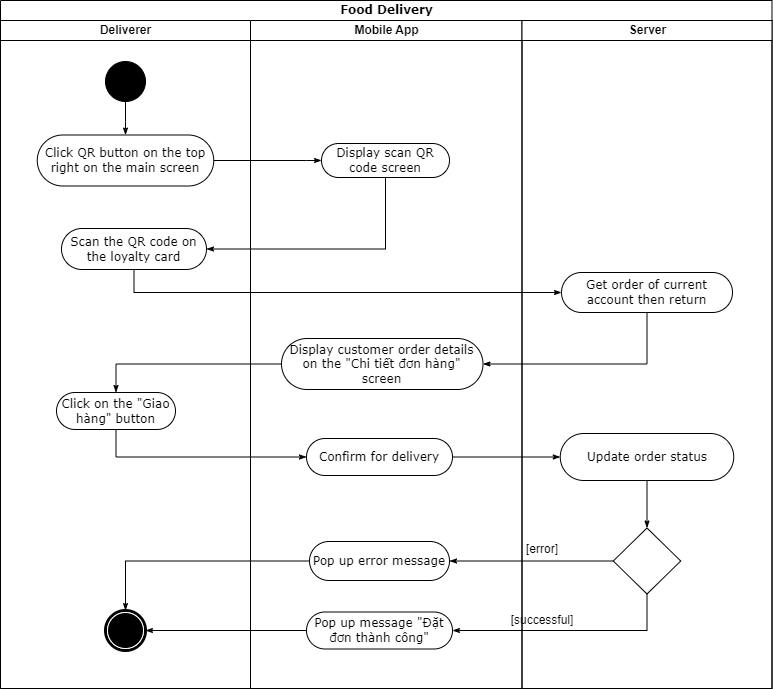

The diagram above was exported from draw.io. Its source (the exported page's mxGraphModel, read from the mxfile embedded in the PNG):
<mxGraphModel dx="4631" dy="-1376" grid="0" gridSize="10" guides="1" tooltips="1" connect="1" arrows="1" fold="1" page="1" pageScale="1" pageWidth="827" pageHeight="1169" math="0" shadow="0">
  <root>
    <mxCell id="0" />
    <mxCell id="1" parent="0" />
    <mxCell id="60SvphXsL4hS1jgYHhns-1" value="Food Delivery" style="swimlane;html=1;childLayout=stackLayout;startSize=20;rounded=0;shadow=0;comic=0;labelBackgroundColor=none;strokeWidth=1;fontFamily=Verdana;fontSize=12;align=center;" vertex="1" parent="1">
      <mxGeometry x="-2462" y="2428" width="771.5" height="688" as="geometry" />
    </mxCell>
    <mxCell id="60SvphXsL4hS1jgYHhns-2" value="Deliverer" style="swimlane;html=1;startSize=20;" vertex="1" parent="60SvphXsL4hS1jgYHhns-1">
      <mxGeometry y="20" width="250" height="668" as="geometry" />
    </mxCell>
    <mxCell id="60SvphXsL4hS1jgYHhns-3" value="Click on the &quot;Giao hàng&quot; button" style="rounded=1;whiteSpace=wrap;html=1;shadow=0;comic=0;labelBackgroundColor=none;strokeWidth=1;fontFamily=Verdana;fontSize=12;align=center;arcSize=50;" vertex="1" parent="60SvphXsL4hS1jgYHhns-2">
      <mxGeometry x="56" y="372" width="119" height="37" as="geometry" />
    </mxCell>
    <mxCell id="60SvphXsL4hS1jgYHhns-4" value="" style="ellipse;whiteSpace=wrap;html=1;rounded=0;shadow=0;comic=0;labelBackgroundColor=none;strokeWidth=1;fillColor=#000000;fontFamily=Verdana;fontSize=12;align=center;" vertex="1" parent="60SvphXsL4hS1jgYHhns-2">
      <mxGeometry x="105" y="41" width="40" height="40" as="geometry" />
    </mxCell>
    <mxCell id="60SvphXsL4hS1jgYHhns-5" value="Click QR button on the top right on the main screen" style="rounded=1;whiteSpace=wrap;html=1;shadow=0;comic=0;labelBackgroundColor=none;strokeWidth=1;fontFamily=Verdana;fontSize=12;align=center;arcSize=50;" vertex="1" parent="60SvphXsL4hS1jgYHhns-2">
      <mxGeometry x="36.75" y="114.5" width="176.5" height="51" as="geometry" />
    </mxCell>
    <mxCell id="60SvphXsL4hS1jgYHhns-6" style="edgeStyle=orthogonalEdgeStyle;rounded=0;html=1;labelBackgroundColor=none;startArrow=none;startFill=0;startSize=5;endArrow=classicThin;endFill=1;endSize=5;jettySize=auto;orthogonalLoop=1;strokeWidth=1;fontFamily=Verdana;fontSize=12" edge="1" parent="60SvphXsL4hS1jgYHhns-2" source="60SvphXsL4hS1jgYHhns-4" target="60SvphXsL4hS1jgYHhns-5">
      <mxGeometry relative="1" as="geometry" />
    </mxCell>
    <mxCell id="60SvphXsL4hS1jgYHhns-7" value="" style="shape=mxgraph.bpmn.shape;html=1;verticalLabelPosition=bottom;labelBackgroundColor=#ffffff;verticalAlign=top;perimeter=ellipsePerimeter;outline=end;symbol=terminate;rounded=0;shadow=0;comic=0;strokeWidth=1;fontFamily=Verdana;fontSize=12;align=center;" vertex="1" parent="60SvphXsL4hS1jgYHhns-2">
      <mxGeometry x="105" y="590" width="40" height="40" as="geometry" />
    </mxCell>
    <mxCell id="60SvphXsL4hS1jgYHhns-8" value="Scan the QR code on the loyalty card" style="rounded=1;whiteSpace=wrap;html=1;shadow=0;comic=0;labelBackgroundColor=none;strokeWidth=1;fontFamily=Verdana;fontSize=12;align=center;arcSize=50;" vertex="1" parent="60SvphXsL4hS1jgYHhns-2">
      <mxGeometry x="61" y="208" width="145" height="41" as="geometry" />
    </mxCell>
    <mxCell id="60SvphXsL4hS1jgYHhns-9" value="Mobile App" style="swimlane;html=1;startSize=20;" vertex="1" parent="60SvphXsL4hS1jgYHhns-1">
      <mxGeometry x="250" y="20" width="271.5" height="668" as="geometry" />
    </mxCell>
    <mxCell id="60SvphXsL4hS1jgYHhns-10" value="Pop up message &quot;Đặt đơn thành công&quot;" style="rounded=1;whiteSpace=wrap;html=1;shadow=0;comic=0;labelBackgroundColor=none;strokeWidth=1;fontFamily=Verdana;fontSize=12;align=center;arcSize=50;" vertex="1" parent="60SvphXsL4hS1jgYHhns-9">
      <mxGeometry x="56" y="591.5" width="146" height="37" as="geometry" />
    </mxCell>
    <mxCell id="60SvphXsL4hS1jgYHhns-11" value="Display scan QR code screen" style="rounded=1;whiteSpace=wrap;html=1;shadow=0;comic=0;labelBackgroundColor=none;strokeWidth=1;fontFamily=Verdana;fontSize=12;align=center;arcSize=50;" vertex="1" parent="60SvphXsL4hS1jgYHhns-9">
      <mxGeometry x="71" y="123" width="128" height="34" as="geometry" />
    </mxCell>
    <mxCell id="60SvphXsL4hS1jgYHhns-12" value="Display customer order details on the &quot;Chi tiết đơn hàng&quot; screen" style="rounded=1;whiteSpace=wrap;html=1;shadow=0;comic=0;labelBackgroundColor=none;strokeWidth=1;fontFamily=Verdana;fontSize=12;align=center;arcSize=50;" vertex="1" parent="60SvphXsL4hS1jgYHhns-9">
      <mxGeometry x="31" y="318" width="201.5" height="51" as="geometry" />
    </mxCell>
    <mxCell id="60SvphXsL4hS1jgYHhns-13" value="Confirm for delivery" style="rounded=1;whiteSpace=wrap;html=1;shadow=0;comic=0;labelBackgroundColor=none;strokeWidth=1;fontFamily=Verdana;fontSize=12;align=center;arcSize=50;" vertex="1" parent="60SvphXsL4hS1jgYHhns-9">
      <mxGeometry x="56" y="418" width="146" height="37" as="geometry" />
    </mxCell>
    <mxCell id="60SvphXsL4hS1jgYHhns-14" value="Pop up error message" style="rounded=1;whiteSpace=wrap;html=1;shadow=0;comic=0;labelBackgroundColor=none;strokeWidth=1;fontFamily=Verdana;fontSize=12;align=center;arcSize=50;" vertex="1" parent="60SvphXsL4hS1jgYHhns-9">
      <mxGeometry x="59" y="521" width="140" height="39" as="geometry" />
    </mxCell>
    <mxCell id="60SvphXsL4hS1jgYHhns-15" style="edgeStyle=orthogonalEdgeStyle;rounded=0;html=1;labelBackgroundColor=none;startArrow=none;startFill=0;startSize=5;endArrow=classicThin;endFill=1;endSize=5;jettySize=auto;orthogonalLoop=1;strokeWidth=1;fontFamily=Verdana;fontSize=12;exitX=1;exitY=0.5;exitDx=0;exitDy=0;entryX=0;entryY=0.5;entryDx=0;entryDy=0;" edge="1" parent="60SvphXsL4hS1jgYHhns-1" source="60SvphXsL4hS1jgYHhns-5" target="60SvphXsL4hS1jgYHhns-11">
      <mxGeometry relative="1" as="geometry">
        <Array as="points">
          <mxPoint x="306" y="160" />
          <mxPoint x="306" y="160" />
        </Array>
        <mxPoint x="388" y="160" as="targetPoint" />
      </mxGeometry>
    </mxCell>
    <mxCell id="60SvphXsL4hS1jgYHhns-16" style="edgeStyle=orthogonalEdgeStyle;rounded=0;html=1;labelBackgroundColor=none;startArrow=none;startFill=0;startSize=5;endArrow=classicThin;endFill=1;endSize=5;jettySize=auto;orthogonalLoop=1;strokeWidth=1;fontFamily=Verdana;fontSize=12;exitX=0;exitY=0.5;exitDx=0;exitDy=0;entryX=0.5;entryY=0;entryDx=0;entryDy=0;" edge="1" parent="60SvphXsL4hS1jgYHhns-1" source="60SvphXsL4hS1jgYHhns-12" target="60SvphXsL4hS1jgYHhns-3">
      <mxGeometry relative="1" as="geometry">
        <mxPoint x="315" y="380.5" as="targetPoint" />
        <mxPoint x="125" y="355" as="sourcePoint" />
      </mxGeometry>
    </mxCell>
    <mxCell id="60SvphXsL4hS1jgYHhns-17" style="edgeStyle=orthogonalEdgeStyle;rounded=0;html=1;labelBackgroundColor=none;startArrow=none;startFill=0;startSize=5;endArrow=classicThin;endFill=1;endSize=5;jettySize=auto;orthogonalLoop=1;strokeWidth=1;fontFamily=Verdana;fontSize=12;exitX=0.5;exitY=1;exitDx=0;exitDy=0;entryX=1;entryY=0.5;entryDx=0;entryDy=0;" edge="1" parent="60SvphXsL4hS1jgYHhns-1" source="60SvphXsL4hS1jgYHhns-28" target="60SvphXsL4hS1jgYHhns-10">
      <mxGeometry relative="1" as="geometry">
        <mxPoint x="646.5" y="509.5" as="sourcePoint" />
      </mxGeometry>
    </mxCell>
    <mxCell id="60SvphXsL4hS1jgYHhns-18" style="edgeStyle=none;rounded=0;html=1;labelBackgroundColor=none;startArrow=none;startFill=0;startSize=5;endArrow=classicThin;endFill=1;endSize=5;jettySize=auto;orthogonalLoop=1;strokeWidth=1;fontFamily=Verdana;fontSize=12;exitX=0;exitY=0.5;exitDx=0;exitDy=0;" edge="1" parent="60SvphXsL4hS1jgYHhns-1" source="60SvphXsL4hS1jgYHhns-10" target="60SvphXsL4hS1jgYHhns-7">
      <mxGeometry relative="1" as="geometry" />
    </mxCell>
    <mxCell id="60SvphXsL4hS1jgYHhns-19" style="edgeStyle=orthogonalEdgeStyle;rounded=0;html=1;labelBackgroundColor=none;startArrow=none;startFill=0;startSize=5;endArrow=classicThin;endFill=1;endSize=5;jettySize=auto;orthogonalLoop=1;strokeWidth=1;fontFamily=Verdana;fontSize=12;entryX=0;entryY=0.5;entryDx=0;entryDy=0;exitX=0.5;exitY=1;exitDx=0;exitDy=0;" edge="1" parent="60SvphXsL4hS1jgYHhns-1" source="60SvphXsL4hS1jgYHhns-3" target="60SvphXsL4hS1jgYHhns-13">
      <mxGeometry relative="1" as="geometry">
        <mxPoint x="195" y="453" as="targetPoint" />
        <mxPoint x="395" y="410" as="sourcePoint" />
      </mxGeometry>
    </mxCell>
    <mxCell id="60SvphXsL4hS1jgYHhns-20" style="rounded=0;html=1;labelBackgroundColor=none;startArrow=none;startFill=0;startSize=5;endArrow=classicThin;endFill=1;endSize=5;jettySize=auto;orthogonalLoop=1;strokeWidth=1;fontFamily=Verdana;fontSize=12;entryX=0;entryY=0.5;entryDx=0;entryDy=0;exitX=1;exitY=0.5;exitDx=0;exitDy=0;" edge="1" parent="60SvphXsL4hS1jgYHhns-1" source="60SvphXsL4hS1jgYHhns-13" target="60SvphXsL4hS1jgYHhns-27">
      <mxGeometry relative="1" as="geometry">
        <mxPoint x="195" y="453" as="targetPoint" />
        <mxPoint x="395" y="410" as="sourcePoint" />
      </mxGeometry>
    </mxCell>
    <mxCell id="60SvphXsL4hS1jgYHhns-21" style="rounded=0;html=1;labelBackgroundColor=none;startArrow=none;startFill=0;startSize=5;endArrow=classicThin;endFill=1;endSize=5;jettySize=auto;orthogonalLoop=1;strokeWidth=1;fontFamily=Verdana;fontSize=12;exitX=0;exitY=0.5;exitDx=0;exitDy=0;entryX=1;entryY=0.5;entryDx=0;entryDy=0;" edge="1" parent="60SvphXsL4hS1jgYHhns-1" source="60SvphXsL4hS1jgYHhns-28" target="60SvphXsL4hS1jgYHhns-14">
      <mxGeometry relative="1" as="geometry">
        <mxPoint x="601" y="488" as="sourcePoint" />
        <mxPoint x="443" y="488" as="targetPoint" />
      </mxGeometry>
    </mxCell>
    <mxCell id="60SvphXsL4hS1jgYHhns-22" style="edgeStyle=orthogonalEdgeStyle;rounded=0;html=1;labelBackgroundColor=none;startArrow=none;startFill=0;startSize=5;endArrow=classicThin;endFill=1;endSize=5;jettySize=auto;orthogonalLoop=1;strokeWidth=1;fontFamily=Verdana;fontSize=12;exitX=0;exitY=0.5;exitDx=0;exitDy=0;entryX=0.5;entryY=0;entryDx=0;entryDy=0;" edge="1" parent="60SvphXsL4hS1jgYHhns-1" source="60SvphXsL4hS1jgYHhns-14" target="60SvphXsL4hS1jgYHhns-7">
      <mxGeometry relative="1" as="geometry">
        <mxPoint x="656.5" y="519.5" as="sourcePoint" />
        <mxPoint x="459" y="570" as="targetPoint" />
      </mxGeometry>
    </mxCell>
    <mxCell id="60SvphXsL4hS1jgYHhns-23" style="rounded=0;html=1;exitX=0.5;exitY=1;labelBackgroundColor=none;startArrow=none;startFill=0;startSize=5;endArrow=classicThin;endFill=1;endSize=5;jettySize=auto;orthogonalLoop=1;strokeWidth=1;fontFamily=Verdana;fontSize=12;exitDx=0;exitDy=0;entryX=1;entryY=0.5;entryDx=0;entryDy=0;edgeStyle=orthogonalEdgeStyle;" edge="1" parent="60SvphXsL4hS1jgYHhns-1" source="60SvphXsL4hS1jgYHhns-11" target="60SvphXsL4hS1jgYHhns-8">
      <mxGeometry relative="1" as="geometry">
        <mxPoint x="395" y="187" as="sourcePoint" />
        <mxPoint x="396" y="271" as="targetPoint" />
      </mxGeometry>
    </mxCell>
    <mxCell id="60SvphXsL4hS1jgYHhns-24" style="rounded=0;html=1;exitX=0.5;exitY=1;labelBackgroundColor=none;startArrow=none;startFill=0;startSize=5;endArrow=classicThin;endFill=1;endSize=5;jettySize=auto;orthogonalLoop=1;strokeWidth=1;fontFamily=Verdana;fontSize=12;exitDx=0;exitDy=0;entryX=1;entryY=0.5;entryDx=0;entryDy=0;edgeStyle=orthogonalEdgeStyle;" edge="1" parent="60SvphXsL4hS1jgYHhns-1" source="60SvphXsL4hS1jgYHhns-30" target="60SvphXsL4hS1jgYHhns-12">
      <mxGeometry relative="1" as="geometry">
        <mxPoint x="665" y="208" as="sourcePoint" />
        <mxPoint x="665.75" y="292" as="targetPoint" />
      </mxGeometry>
    </mxCell>
    <mxCell id="60SvphXsL4hS1jgYHhns-25" style="rounded=0;html=1;exitX=0.5;exitY=1;labelBackgroundColor=none;startArrow=none;startFill=0;startSize=5;endArrow=classicThin;endFill=1;endSize=5;jettySize=auto;orthogonalLoop=1;strokeWidth=1;fontFamily=Verdana;fontSize=12;exitDx=0;exitDy=0;entryX=0;entryY=0.5;entryDx=0;entryDy=0;edgeStyle=orthogonalEdgeStyle;" edge="1" parent="60SvphXsL4hS1jgYHhns-1" source="60SvphXsL4hS1jgYHhns-8" target="60SvphXsL4hS1jgYHhns-30">
      <mxGeometry relative="1" as="geometry">
        <mxPoint x="395" y="187" as="sourcePoint" />
        <mxPoint x="216" y="259" as="targetPoint" />
      </mxGeometry>
    </mxCell>
    <mxCell id="60SvphXsL4hS1jgYHhns-26" value="Server" style="swimlane;html=1;startSize=20;" vertex="1" parent="60SvphXsL4hS1jgYHhns-1">
      <mxGeometry x="521.5" y="20" width="250" height="668" as="geometry" />
    </mxCell>
    <mxCell id="60SvphXsL4hS1jgYHhns-27" value="Update order status" style="rounded=1;whiteSpace=wrap;html=1;shadow=0;comic=0;labelBackgroundColor=none;strokeWidth=1;fontFamily=Verdana;fontSize=12;align=center;arcSize=50;" vertex="1" parent="60SvphXsL4hS1jgYHhns-26">
      <mxGeometry x="38.25" y="413" width="173.5" height="47" as="geometry" />
    </mxCell>
    <mxCell id="60SvphXsL4hS1jgYHhns-28" value="" style="rhombus;whiteSpace=wrap;html=1;" vertex="1" parent="60SvphXsL4hS1jgYHhns-26">
      <mxGeometry x="91.25" y="507.5" width="67.5" height="66" as="geometry" />
    </mxCell>
    <mxCell id="60SvphXsL4hS1jgYHhns-29" style="edgeStyle=none;rounded=0;html=1;labelBackgroundColor=none;startArrow=none;startFill=0;startSize=5;endArrow=classicThin;endFill=1;endSize=5;jettySize=auto;orthogonalLoop=1;strokeWidth=1;fontFamily=Verdana;fontSize=12;exitX=0.5;exitY=1;exitDx=0;exitDy=0;entryX=0.5;entryY=0;entryDx=0;entryDy=0;" edge="1" parent="60SvphXsL4hS1jgYHhns-26" source="60SvphXsL4hS1jgYHhns-27" target="60SvphXsL4hS1jgYHhns-28">
      <mxGeometry relative="1" as="geometry">
        <mxPoint x="50.5" y="400" as="sourcePoint" />
        <Array as="points" />
        <mxPoint x="50.5" y="464" as="targetPoint" />
      </mxGeometry>
    </mxCell>
    <mxCell id="60SvphXsL4hS1jgYHhns-30" value="Get order of current account then return" style="rounded=1;whiteSpace=wrap;html=1;shadow=0;comic=0;labelBackgroundColor=none;strokeWidth=1;fontFamily=Verdana;fontSize=12;align=center;arcSize=50;" vertex="1" parent="60SvphXsL4hS1jgYHhns-26">
      <mxGeometry x="39.5" y="252" width="171" height="40" as="geometry" />
    </mxCell>
    <mxCell id="60SvphXsL4hS1jgYHhns-31" value="[error]" style="text;html=1;align=center;verticalAlign=middle;whiteSpace=wrap;rounded=0;" vertex="1" parent="60SvphXsL4hS1jgYHhns-26">
      <mxGeometry x="-9.5" y="512" width="60" height="33" as="geometry" />
    </mxCell>
    <mxCell id="60SvphXsL4hS1jgYHhns-32" value="[successful]" style="text;html=1;align=center;verticalAlign=middle;whiteSpace=wrap;rounded=0;" vertex="1" parent="60SvphXsL4hS1jgYHhns-26">
      <mxGeometry x="-9.5" y="584" width="60" height="33" as="geometry" />
    </mxCell>
  </root>
</mxGraphModel>